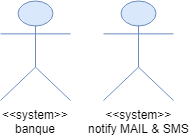

The diagram above was exported from draw.io. Its source (the exported page's mxGraphModel, read from the mxfile embedded in the PNG):
<mxGraphModel dx="1394" dy="715" grid="1" gridSize="10" guides="1" tooltips="1" connect="1" arrows="1" fold="1" page="1" pageScale="1" pageWidth="827" pageHeight="1169" math="0" shadow="0">
  <root>
    <mxCell id="bQqRMso7aMQkhT75VFdz-0" />
    <mxCell id="bQqRMso7aMQkhT75VFdz-1" parent="bQqRMso7aMQkhT75VFdz-0" />
    <mxCell id="UktSaj1XvAWXVUg7Ieeq-0" value="&amp;lt;&amp;lt;system&amp;gt;&amp;gt;&lt;br&gt;banque&lt;br&gt;" style="shape=umlActor;verticalLabelPosition=bottom;labelBackgroundColor=#ffffff;verticalAlign=top;html=1;strokeColor=#6c8ebf;fillColor=#dae8fc;" parent="bQqRMso7aMQkhT75VFdz-1" vertex="1">
      <mxGeometry x="240" y="200" width="70" height="100" as="geometry" />
    </mxCell>
    <mxCell id="UktSaj1XvAWXVUg7Ieeq-1" value="&amp;lt;&amp;lt;system&amp;gt;&amp;gt;&lt;br&gt;notify MAIL &amp;amp; SMS&lt;br&gt;" style="shape=umlActor;verticalLabelPosition=bottom;labelBackgroundColor=#ffffff;verticalAlign=top;html=1;strokeColor=#6c8ebf;fillColor=#dae8fc;" parent="bQqRMso7aMQkhT75VFdz-1" vertex="1">
      <mxGeometry x="343" y="200" width="70" height="100" as="geometry" />
    </mxCell>
  </root>
</mxGraphModel>